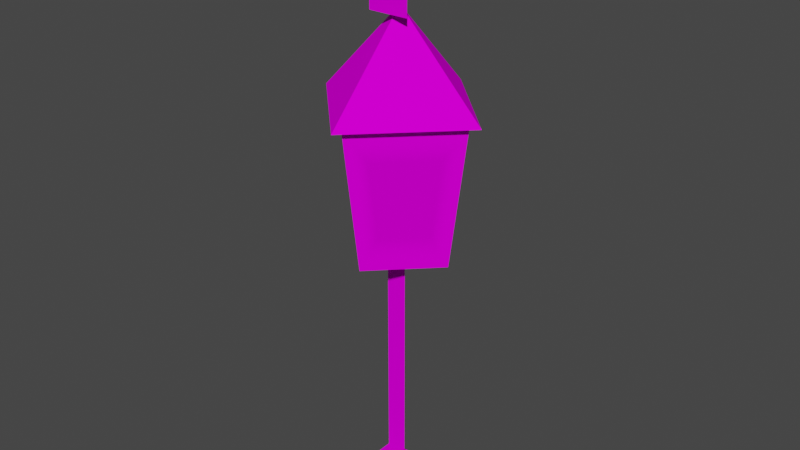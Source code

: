 # Source: StreetLamp.blend  (saved by Blender 2.92.15; exported with 4.5.12 LTS)
import bpy
from mathutils import Matrix  # noqa: F401  (used for matrix-valued properties, if any)

bpy.ops.wm.read_factory_settings(use_empty=True)
scene = bpy.context.scene
scene.name = 'Scene'

# ---- collections
col_collection = bpy.data.collections.new('Collection'); scene.collection.children.link(col_collection)

# ---- images (referenced by path relative to the original .blend; pixels are not part of the script)
import os
ASSET_DIR = os.environ.get("B2B_ASSET_DIR", "")  # directory of the original .blend (textures are referenced by path, not embedded)
HERE = os.path.dirname(os.path.abspath(__file__))  # packed textures are extracted next to this script under _unpacked/

def load_image(name, relpath, width, height, colorspace="sRGB"):
    """Load a texture the original file referenced (path relative to the .blend, or extracted next to this script)."""
    p = next((c for c in (os.path.join(HERE, relpath), os.path.join(ASSET_DIR, relpath)) if relpath and os.path.exists(c)), "")
    if p:
        img = bpy.data.images.load(p, check_existing=True)
        img.name = name
    else:  # same state as the original file: an image datablock whose file is absent (Cycles renders it pink)
        img = bpy.data.images.new(name, width, height)
        img.source = "FILE"
        img.filepath = "//" + (relpath or name)
    img.colorspace_settings.name = colorspace
    return img
img_light_png = load_image('light.png', 'Textures/light.png', 1024, 1024, 'sRGB')
img_body_png = load_image('body.png', 'Textures/body.png', 1024, 1024, 'sRGB')

# ---- materials (node trees are filled in below, after node groups)
mat_light = bpy.data.materials.new('light')
mat_light.surface_render_method = 'BLENDED'
mat_light.blend_method = 'BLEND'
mat_light.use_transparent_shadow = False
mat_light.diffuse_color = (0.7843, 0.7843, 0.7843, 1.0)
mat_light.roughness = 1.0
mat_light.specular_intensity = 0.0
mat_body = bpy.data.materials.new('body')
mat_body.surface_render_method = 'BLENDED'
mat_body.blend_method = 'BLEND'
mat_body.use_transparent_shadow = False
mat_body.diffuse_color = (0.7843, 0.7843, 0.7843, 1.0)
mat_body.roughness = 1.0
mat_body.specular_intensity = 0.0

# ---- material node trees
mat_light.use_nodes = True; mat_light.node_tree.nodes.clear()
_N = mat_light.node_tree.nodes; _L = mat_light.node_tree.links
n0 = _N.new('ShaderNodeBsdfPrincipled'); n0.name = 'Principled BSDF'; n0.location = (10, 300)
n0.distribution = 'GGX'
n0.subsurface_method = 'BURLEY'
n0.inputs[2].default_value = 1.0
n0.inputs[3].default_value = 1.45
n0.inputs[13].default_value = 0.0
n0.inputs[27].default_value = (0.0, 0.0, 0.0, 1.0)
n0.inputs[28].default_value = 1.0
n1 = _N.new('ShaderNodeTexImage'); n1.name = 'Image Texture.001'; n1.location = (-300, 0)
n1.image = img_light_png
n2 = _N.new('ShaderNodeOutputMaterial'); n2.name = 'Material Output'; n2.location = (300, 300)
n3 = _N.new('ShaderNodeTexImage'); n3.name = 'Image Texture'; n3.location = (-337, 375)
n3.image = img_light_png
_L.new(n0.outputs[0], n2.inputs[0])
_L.new(n3.outputs[0], n0.inputs[0])
_L.new(n1.outputs[1], n0.inputs[4])
n2.is_active_output = True
mat_body.use_nodes = True; mat_body.node_tree.nodes.clear()
_N = mat_body.node_tree.nodes; _L = mat_body.node_tree.links
n0 = _N.new('ShaderNodeBsdfPrincipled'); n0.name = 'Principled BSDF'; n0.location = (10, 300)
n0.distribution = 'GGX'
n0.subsurface_method = 'BURLEY'
n0.inputs[2].default_value = 1.0
n0.inputs[3].default_value = 1.45
n0.inputs[13].default_value = 0.0
n0.inputs[27].default_value = (0.0, 0.0, 0.0, 1.0)
n0.inputs[28].default_value = 1.0
n1 = _N.new('ShaderNodeTexImage'); n1.name = 'Image Texture'; n1.location = (-300, 600)
n1.image = img_body_png
n2 = _N.new('ShaderNodeTexImage'); n2.name = 'Image Texture.001'; n2.location = (-300, 0)
n2.image = img_body_png
n3 = _N.new('ShaderNodeOutputMaterial'); n3.name = 'Material Output'; n3.location = (300, 300)
_L.new(n0.outputs[0], n3.inputs[0])
_L.new(n1.outputs[0], n0.inputs[0])
_L.new(n2.outputs[1], n0.inputs[4])
n3.is_active_output = True

# ---- world
world_world = bpy.data.worlds.new('World'); scene.world = world_world
world_world.use_nodes = True; world_world.node_tree.nodes.clear()
_N = world_world.node_tree.nodes; _L = world_world.node_tree.links
n0 = _N.new('ShaderNodeOutputWorld'); n0.name = 'World Output'; n0.location = (300, 300)
n1 = _N.new('ShaderNodeBackground'); n1.name = 'Background'; n1.location = (10, 300)
n1.inputs[0].default_value = (0.05088, 0.05088, 0.05088, 1.0)
_L.new(n1.outputs[0], n0.inputs[0])
n0.is_active_output = True
world_world.color = (0.05088, 0.05088, 0.05088)
world_world.use_sun_shadow = False
world_world.sun_shadow_jitter_overblur = 0.0

# ---- meshes
me_jubilife_city_street_lamp = bpy.data.meshes.new('Jubilife City Street Lamp')
me_jubilife_city_street_lamp.from_pydata([(1.297, 31.63, 4.088), (4.604, 31.63, 0.7832), (5.713, 39.14, 0.7773), (1.297, 39.14, 5.195), (-4.604, 31.63, 0.7832), (-1.297, 31.63, 4.088), (-1.297, 39.14, 5.195), (-5.713, 39.14, 0.7773), (-5.51, 28.44, -0.5137), (-4.604, 31.63, 0.7832), (-7.361, 42.0, -0.5195), (-5.713, 39.14, 0.7773), (0.0, 42.01, 6.84), (-1.297, 39.14, 5.195), (0.0, 28.45, 4.996), (-1.297, 31.63, 4.088), (-5.51, 28.44, -0.5137), (-4.604, 31.63, 0.7832), (0.0, 28.45, 4.996), (1.297, 31.63, 4.088), (0.0, 42.01, 6.84), (1.297, 39.14, 5.195), (7.361, 42.0, -0.5195), (5.713, 39.14, 0.7773), (5.51, 28.44, -0.5137), (4.604, 31.63, 0.7832), (0.0, 28.45, 4.996), (1.297, 31.63, 4.088), (-2.0, 50.53, 0.9902), (2.0, 50.53, 0.9902), (2.0, 59.0, 1.0), (-2.0, 59.0, 1.0), (-3.926, 2.6, 4.062), (3.926, 2.6, 4.062), (3.926, 2.6, -3.789), (-3.926, 2.6, -3.789), (0.0, 28.44, -6.023), (-5.51, 28.44, -0.5137), (0.0, 28.45, 4.996), (5.51, 28.44, -0.5137), (-1.0, 3.4, 0.0), (1.0, 3.4, 0.0), (1.0, 28.51, 0.0), (-1.0, 28.51, 0.0), (-8.592, 42.23, -0.5195), (0.0, 51.05, -0.5273), (0.0, 42.23, -9.111), (0.0, 51.05, -0.5273), (0.0, 42.24, 8.07), (8.592, 42.23, -0.5195), (-8.592, 42.23, -0.5195), (0.0, 42.24, 8.07), (0.0, 51.05, -0.5273), (0.0, 42.23, -9.111), (0.0, 51.05, -0.5273), (8.592, 42.23, -0.5195)], [], [(0, 1, 2, 3), (4, 5, 6, 7), (8, 9, 10), (9, 11, 10), (10, 11, 12), (11, 13, 12), (12, 13, 14), (13, 15, 14), (14, 15, 16), (15, 17, 16), (18, 19, 20), (19, 21, 20), (20, 21, 22), (21, 23, 22), (22, 23, 24), (23, 25, 24), (24, 25, 26), (25, 27, 26), (28, 29, 30, 31), (32, 33, 34, 35), (36, 37, 38, 39), (40, 41, 42, 43), (44, 45, 46), (47, 48, 49), (50, 51, 52), (53, 54, 55)])
me_jubilife_city_street_lamp.polygons.foreach_set('use_smooth', [True] * 26)
me_jubilife_city_street_lamp.polygons.foreach_set('material_index', [0, 0, 1, 1, 1, 1, 1, 1, 1, 1, 1, 1, 1, 1, 1, 1, 1, 1, 1, 1, 1, 1, 1, 1, 1, 1])
_uv = me_jubilife_city_street_lamp.uv_layers.new(name='UVMap')
_uv.uv.foreach_set('vector', [0.2188, 0.7188, 0.2812, 0.7188, 0.2812, 0.7812, 0.2188, 0.7812, 0.2188, 0.7188, 0.2812, 0.7188, 0.2812, 0.7812, 0.2188, 0.7812, 0.0, 0.5, 0.09375, 0.5625, 0.0, 1.0, 0.09375, 0.5625, 0.09375, 0.9375, 0.0, 1.0, 0.0, 1.0, 0.09375, 0.9375, 0.4688, 1.0, 0.09375, 0.9375, 0.4062, 0.9375, 0.4688, 1.0, 0.4688, 1.0, 0.4062, 0.9375, 0.4688, 0.5, 0.4062, 0.9375, 0.4062, 0.5625, 0.4688, 0.5, 0.4688, 0.5, 0.4062, 0.5625, 0.0, 0.5, 0.4062, 0.5625, 0.09375, 0.5625, 0.0, 0.5, 0.0, 0.5, 0.09375, 0.5625, 0.0, 1.0, 0.09375, 0.5625, 0.09375, 0.9375, 0.0, 1.0, 0.0, 1.0, 0.09375, 0.9375, 0.4688, 1.0, 0.09375, 0.9375, 0.4062, 0.9375, 0.4688, 1.0, 0.4688, 1.0, 0.4062, 0.9375, 0.4688, 0.5, 0.4062, 0.9375, 0.4062, 0.5625, 0.4688, 0.5, 0.4688, 0.5, 0.4062, 0.5625, 0.0, 0.5, 0.4062, 0.5625, 0.09375, 0.5625, 0.0, 0.5, 0.5312, 0.5312, 0.7188, 0.5312, 0.7188, 0.9688, 0.5312, 0.9688, 0.5312, 0.03125, 0.9688, 0.03125, 0.9688, 0.4688, 0.5312, 0.4688, 0.09375, 0.5625, 0.03125, 0.5625, 0.03125, 0.5312, 0.09375, 0.5312, 0.7812, 0.5312, 0.9688, 0.5312, 0.9688, 0.9688, 0.7812, 0.9688, 0.4688, 0.03125, 0.25, 0.5, 0.03125, 0.03125, 0.25, 0.5, 0.4688, 0.03125, 0.03125, 0.03125, 0.03125, 0.03125, 0.4688, 0.03125, 0.25, 0.5, 0.03125, 0.03125, 0.25, 0.5, 0.4688, 0.03125])
me_jubilife_city_street_lamp.materials.append(mat_light)
me_jubilife_city_street_lamp.materials.append(mat_body)
me_jubilife_city_street_lamp.use_remesh_fix_poles = True
me_jubilife_city_street_lamp.use_remesh_preserve_attributes = False
me_jubilife_city_street_lamp.use_mirror_vertex_groups = False
me_jubilife_city_street_lamp.update()
me_jubilife_city_street_lamp.normals_split_custom_set([tuple(v) for v in zip(*[iter([1.566e-05, 4.762e-05, 1.0, 7.51e-06, 1.968e-05, 1.0, -9.962e-06, 3.383e-06, 1.0, 2.447e-05, 6.005e-06, 1.0, -3.111e-06, -1.011e-05, 1.0, -1.13e-05, 1.8e-05, 1.0, -2.885e-05, 3.566e-05, 1.0, 5.662e-06, 3.286e-05, 1.0, -0.7045, -0.08587, 0.7045, 1.007e-05, 1.357e-05, 1.0, -0.7045, -0.08587, 0.7045, 1.007e-05, 1.357e-05, 1.0, -2.669e-05, 3.032e-06, 1.0, -0.7045, -0.08587, 0.7045, -0.7045, -0.08587, 0.7045, -2.669e-05, 3.032e-06, 1.0, -0.7045, -0.08585, 0.7045, -2.669e-05, 3.032e-06, 1.0, 1.958e-05, -5.519e-05, 1.0, -0.7045, -0.08585, 0.7045, -0.7045, -0.08585, 0.7045, 1.958e-05, -5.519e-05, 1.0, -0.7045, -0.08585, 0.7045, 1.958e-05, -5.519e-05, 1.0, 2.866e-06, -7.533e-06, 1.0, -0.7045, -0.08585, 0.7045, -0.7045, -0.08585, 0.7045, 2.866e-06, -7.533e-06, 1.0, -0.7045, -0.08588, 0.7045, 2.866e-06, -7.533e-06, 1.0, -2.468e-05, 1.079e-05, 1.0, -0.7045, -0.08588, 0.7045, 0.7045, -0.08586, 0.7045, -9.298e-06, -1.331e-05, 1.0, 0.7045, -0.08588, 0.7045, -9.298e-06, -1.331e-05, 1.0, 2.146e-05, -3.271e-06, 1.0, 0.7045, -0.08588, 0.7045, 0.7045, -0.08588, 0.7045, 2.146e-05, -3.271e-06, 1.0, 0.7045, -0.08588, 0.7045, 2.146e-05, -3.271e-06, 1.0, 1.284e-05, -4.582e-06, 1.0, 0.7045, -0.08588, 0.7045, 0.7045, -0.08588, 0.7045, 1.284e-05, -4.582e-06, 1.0, 0.7045, -0.08588, 0.7045, 1.284e-05, -4.582e-06, 1.0, -1.238e-05, 2.69e-06, 1.0, 0.7045, -0.08588, 0.7045, 0.7045, -0.08588, 0.7045, -1.238e-05, 2.69e-06, 1.0, 0.7043, -0.08593, 0.7046, -1.238e-05, 2.69e-06, 1.0, 1.305e-05, 1.94e-05, 1.0, 0.7043, -0.08593, 0.7046, -4.82e-11, -4.976e-05, 1.0, 0.0, -4.976e-05, 1.0, -5.292e-08, -4.976e-05, 1.0, 3.7e-07, -4.976e-05, 1.0, 0.0, 1.0, 0.0, 0.0, 1.0, 0.0, 0.0, 1.0, 0.0, 0.0, 1.0, 0.0, -1.607e-08, 1.0, -3.758e-05, 1.607e-08, 1.0, -3.758e-05, 4.823e-08, 1.0, -3.758e-05, -1.624e-08, 1.0, -3.758e-05, 0.0, 0.0, 1.0, 0.0, 0.0, 1.0, 0.0, 0.0, 1.0, 0.0, 0.0, 1.0, -0.5824, 0.5668, -0.5828, -0.5824, 0.5668, -0.5828, -0.5824, 0.5668, -0.5828, 0.5819, 0.5682, 0.5819, 0.5819, 0.5682, 0.5819, 0.5819, 0.5682, 0.5819, -0.5819, 0.5682, 0.5819, -0.5819, 0.5682, 0.5819, -0.5819, 0.5682, 0.5819, 0.5824, 0.5668, -0.5828, 0.5824, 0.5668, -0.5828, 0.5824, 0.5668, -0.5828])] * 3)])

# ---- objects
ob_jubilife_city_street_lamp = bpy.data.objects.new('Jubilife City Street Lamp', me_jubilife_city_street_lamp)

# ---- transforms, parenting, visibility, modifiers, constraints
ob_jubilife_city_street_lamp.location = (0.0, 0.0, 0.0)
ob_jubilife_city_street_lamp.rotation_euler = (1.571, -0.0, 0.0)
ob_jubilife_city_street_lamp.lineart.crease_threshold = 0.0

# ---- collection membership
col_collection.objects.link(ob_jubilife_city_street_lamp)

# ---- scene / render settings (as saved in the file)
scene.frame_start = 1; scene.frame_end = 250; scene.frame_set(1)
scene.render.engine = 'BLENDER_EEVEE_NEXT'
scene.cycles.use_denoising = False
scene.cycles.samples = 128
scene.cycles.sampling_pattern = 'TABULATED_SOBOL'
scene.cycles.use_adaptive_sampling = False
scene.cycles.use_light_tree = False
scene.view_settings.view_transform = 'Filmic'
bpy.context.view_layer.update()

# ---- added for rendering (the .blend has no active camera and no usable light): camera, sun
cam_auto = bpy.data.cameras.new('AutoCamera')
cam_auto.lens = 50.0
cam_auto.sensor_width = 36.0
cam_auto.clip_end = 1000.0
ob_auto_camera = bpy.data.objects.new('AutoCamera', cam_auto)
scene.collection.objects.link(ob_auto_camera)
ob_auto_camera.location = (56.8203, -67.6639, 76.2561)
ob_auto_camera.rotation_euler = (1.09748, -7.21219e-08, 0.694738)
scene.camera = ob_auto_camera
light_auto_sun = bpy.data.lights.new('AutoSun', 'SUN')
light_auto_sun.energy = 3.0
light_auto_sun.angle = 0.0523599
ob_auto_sun = bpy.data.objects.new('AutoSun', light_auto_sun)
scene.collection.objects.link(ob_auto_sun)
ob_auto_sun.rotation_euler = (0.872665, 0.174533, 0.523599)
bpy.context.view_layer.update()
